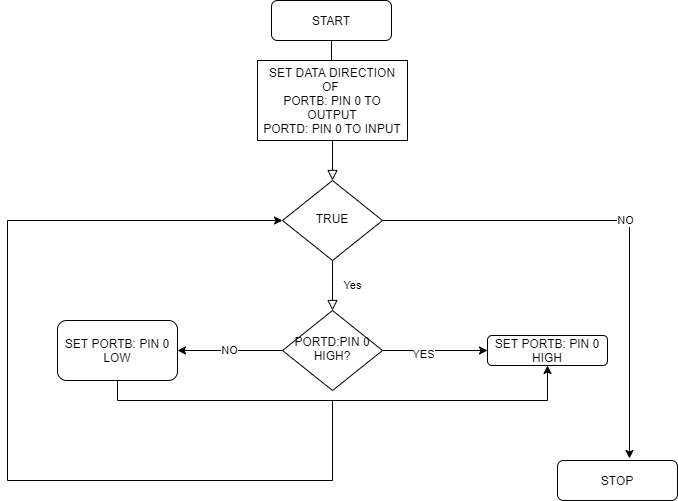

The diagram above was exported from draw.io. Its source (the exported page's mxGraphModel, read from the mxfile embedded in the PNG):
<mxGraphModel dx="1108" dy="425" grid="1" gridSize="10" guides="1" tooltips="1" connect="1" arrows="1" fold="1" page="1" pageScale="1" pageWidth="827" pageHeight="1169" math="0" shadow="0">
  <root>
    <mxCell id="WIyWlLk6GJQsqaUBKTNV-0" />
    <mxCell id="WIyWlLk6GJQsqaUBKTNV-1" parent="WIyWlLk6GJQsqaUBKTNV-0" />
    <mxCell id="WIyWlLk6GJQsqaUBKTNV-2" value="" style="rounded=0;html=1;jettySize=auto;orthogonalLoop=1;fontSize=11;endArrow=block;endFill=0;endSize=8;strokeWidth=1;shadow=0;labelBackgroundColor=none;edgeStyle=orthogonalEdgeStyle;startArrow=none;" parent="WIyWlLk6GJQsqaUBKTNV-1" source="0LAa6ssEuvS_VmUs2SDY-0" target="WIyWlLk6GJQsqaUBKTNV-6" edge="1">
      <mxGeometry relative="1" as="geometry" />
    </mxCell>
    <mxCell id="WIyWlLk6GJQsqaUBKTNV-3" value="START" style="rounded=1;whiteSpace=wrap;html=1;fontSize=12;glass=0;strokeWidth=1;shadow=0;" parent="WIyWlLk6GJQsqaUBKTNV-1" vertex="1">
      <mxGeometry x="354" y="30" width="120" height="40" as="geometry" />
    </mxCell>
    <mxCell id="WIyWlLk6GJQsqaUBKTNV-4" value="Yes" style="rounded=0;html=1;jettySize=auto;orthogonalLoop=1;fontSize=11;endArrow=block;endFill=0;endSize=8;strokeWidth=1;shadow=0;labelBackgroundColor=none;edgeStyle=orthogonalEdgeStyle;" parent="WIyWlLk6GJQsqaUBKTNV-1" source="WIyWlLk6GJQsqaUBKTNV-6" target="WIyWlLk6GJQsqaUBKTNV-10" edge="1">
      <mxGeometry y="20" relative="1" as="geometry">
        <mxPoint as="offset" />
      </mxGeometry>
    </mxCell>
    <mxCell id="0LAa6ssEuvS_VmUs2SDY-15" value="NO" style="edgeStyle=orthogonalEdgeStyle;rounded=0;orthogonalLoop=1;jettySize=auto;html=1;exitX=1;exitY=0.5;exitDx=0;exitDy=0;entryX=0.6;entryY=-0.05;entryDx=0;entryDy=0;entryPerimeter=0;" parent="WIyWlLk6GJQsqaUBKTNV-1" source="WIyWlLk6GJQsqaUBKTNV-6" target="WIyWlLk6GJQsqaUBKTNV-7" edge="1">
      <mxGeometry relative="1" as="geometry" />
    </mxCell>
    <mxCell id="WIyWlLk6GJQsqaUBKTNV-6" value="TRUE" style="rhombus;whiteSpace=wrap;html=1;shadow=0;fontFamily=Helvetica;fontSize=12;align=center;strokeWidth=1;spacing=6;spacingTop=-4;" parent="WIyWlLk6GJQsqaUBKTNV-1" vertex="1">
      <mxGeometry x="365" y="210" width="100" height="80" as="geometry" />
    </mxCell>
    <mxCell id="WIyWlLk6GJQsqaUBKTNV-7" value="STOP" style="rounded=1;whiteSpace=wrap;html=1;fontSize=12;glass=0;strokeWidth=1;shadow=0;" parent="WIyWlLk6GJQsqaUBKTNV-1" vertex="1">
      <mxGeometry x="640" y="490" width="120" height="40" as="geometry" />
    </mxCell>
    <mxCell id="0LAa6ssEuvS_VmUs2SDY-5" value="NO" style="edgeStyle=orthogonalEdgeStyle;rounded=0;orthogonalLoop=1;jettySize=auto;html=1;" parent="WIyWlLk6GJQsqaUBKTNV-1" source="WIyWlLk6GJQsqaUBKTNV-10" target="0LAa6ssEuvS_VmUs2SDY-6" edge="1">
      <mxGeometry relative="1" as="geometry">
        <mxPoint x="200" y="380" as="targetPoint" />
      </mxGeometry>
    </mxCell>
    <mxCell id="0LAa6ssEuvS_VmUs2SDY-10" style="edgeStyle=orthogonalEdgeStyle;rounded=0;orthogonalLoop=1;jettySize=auto;html=1;exitX=1;exitY=0.5;exitDx=0;exitDy=0;entryX=0;entryY=0.5;entryDx=0;entryDy=0;" parent="WIyWlLk6GJQsqaUBKTNV-1" source="WIyWlLk6GJQsqaUBKTNV-10" target="WIyWlLk6GJQsqaUBKTNV-12" edge="1">
      <mxGeometry relative="1" as="geometry" />
    </mxCell>
    <mxCell id="0LAa6ssEuvS_VmUs2SDY-16" value="YES" style="edgeLabel;html=1;align=center;verticalAlign=middle;resizable=0;points=[];" parent="0LAa6ssEuvS_VmUs2SDY-10" vertex="1" connectable="0">
      <mxGeometry x="-0.2381" y="-3" relative="1" as="geometry">
        <mxPoint as="offset" />
      </mxGeometry>
    </mxCell>
    <mxCell id="WIyWlLk6GJQsqaUBKTNV-10" value="PORTD:PIN 0 HIGH?" style="rhombus;whiteSpace=wrap;html=1;shadow=0;fontFamily=Helvetica;fontSize=12;align=center;strokeWidth=1;spacing=6;spacingTop=-4;" parent="WIyWlLk6GJQsqaUBKTNV-1" vertex="1">
      <mxGeometry x="365" y="340" width="100" height="80" as="geometry" />
    </mxCell>
    <mxCell id="0LAa6ssEuvS_VmUs2SDY-4" style="edgeStyle=orthogonalEdgeStyle;rounded=0;orthogonalLoop=1;jettySize=auto;html=1;entryX=0;entryY=0.5;entryDx=0;entryDy=0;" parent="WIyWlLk6GJQsqaUBKTNV-1" target="WIyWlLk6GJQsqaUBKTNV-6" edge="1">
      <mxGeometry relative="1" as="geometry">
        <mxPoint x="415" y="430" as="sourcePoint" />
        <Array as="points">
          <mxPoint x="90" y="510" />
          <mxPoint x="90" y="250" />
        </Array>
      </mxGeometry>
    </mxCell>
    <mxCell id="WIyWlLk6GJQsqaUBKTNV-12" value="SET PORTB: PIN 0 HIGH" style="rounded=1;whiteSpace=wrap;html=1;fontSize=12;glass=0;strokeWidth=1;shadow=0;" parent="WIyWlLk6GJQsqaUBKTNV-1" vertex="1">
      <mxGeometry x="570" y="365" width="120" height="30" as="geometry" />
    </mxCell>
    <mxCell id="0LAa6ssEuvS_VmUs2SDY-0" value="SET DATA DIRECTION OF&amp;nbsp;&lt;br&gt;PORTB: PIN 0 TO OUTPUT&lt;br&gt;PORTD: PIN 0 TO INPUT" style="rounded=0;whiteSpace=wrap;html=1;" parent="WIyWlLk6GJQsqaUBKTNV-1" vertex="1">
      <mxGeometry x="340" y="90" width="150" height="80" as="geometry" />
    </mxCell>
    <mxCell id="0LAa6ssEuvS_VmUs2SDY-1" value="" style="rounded=0;html=1;jettySize=auto;orthogonalLoop=1;fontSize=11;endArrow=none;endFill=0;endSize=8;strokeWidth=1;shadow=0;labelBackgroundColor=none;edgeStyle=orthogonalEdgeStyle;" parent="WIyWlLk6GJQsqaUBKTNV-1" source="WIyWlLk6GJQsqaUBKTNV-3" target="0LAa6ssEuvS_VmUs2SDY-0" edge="1">
      <mxGeometry relative="1" as="geometry">
        <mxPoint x="220" y="120" as="sourcePoint" />
        <mxPoint x="220" y="170" as="targetPoint" />
      </mxGeometry>
    </mxCell>
    <mxCell id="0LAa6ssEuvS_VmUs2SDY-14" style="edgeStyle=orthogonalEdgeStyle;rounded=0;orthogonalLoop=1;jettySize=auto;html=1;exitX=0.5;exitY=1;exitDx=0;exitDy=0;entryX=0.5;entryY=1;entryDx=0;entryDy=0;" parent="WIyWlLk6GJQsqaUBKTNV-1" source="0LAa6ssEuvS_VmUs2SDY-6" target="WIyWlLk6GJQsqaUBKTNV-12" edge="1">
      <mxGeometry relative="1" as="geometry" />
    </mxCell>
    <mxCell id="0LAa6ssEuvS_VmUs2SDY-6" value="&lt;span&gt;SET PORTB: PIN 0 LOW&lt;/span&gt;" style="rounded=1;whiteSpace=wrap;html=1;" parent="WIyWlLk6GJQsqaUBKTNV-1" vertex="1">
      <mxGeometry x="140" y="350" width="120" height="60" as="geometry" />
    </mxCell>
  </root>
</mxGraphModel>